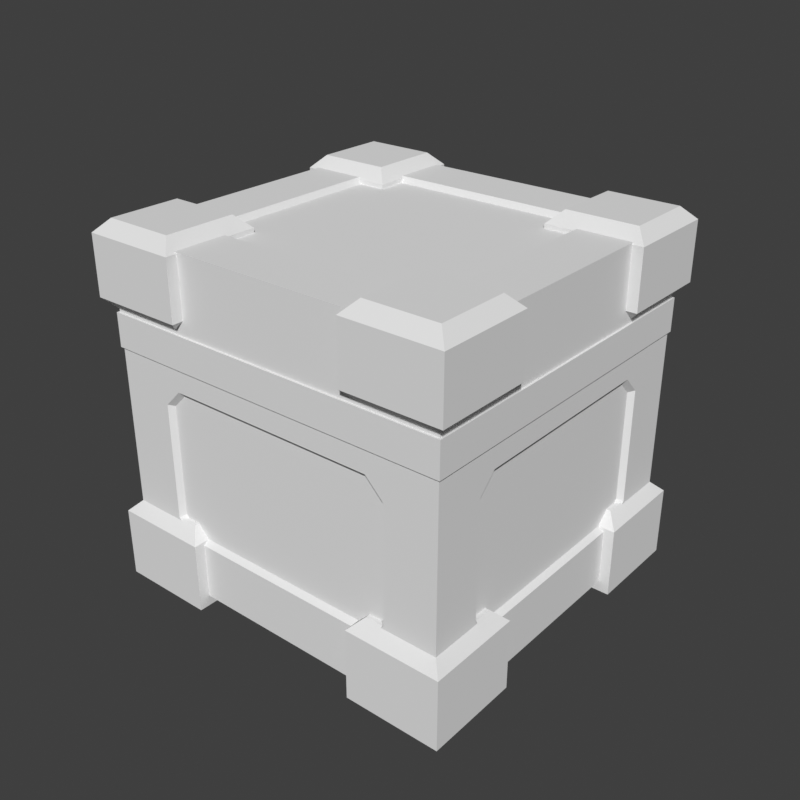 # Source: crate-supply.blend  (saved by Blender 5.2.45; exported with 4.5.12 LTS)
import bpy
from mathutils import Matrix  # noqa: F401  (used for matrix-valued properties, if any)

bpy.ops.wm.read_factory_settings(use_empty=True)
scene = bpy.context.scene
scene.name = 'Scene'

# ---- world
world_preview = bpy.data.worlds.new('Preview'); scene.world = world_preview
world_preview.use_nodes = True; world_preview.node_tree.nodes.clear()
_N = world_preview.node_tree.nodes; _L = world_preview.node_tree.links
n0 = _N.new('ShaderNodeBackground'); n0.name = 'Background'; n0.location = (-200, 100)
n0.inputs[0].default_value = (0.05, 0.05, 0.05, 1.0)
n1 = _N.new('ShaderNodeOutputWorld'); n1.name = 'World Output'; n1.location = (200, 100)
_L.new(n0.outputs[0], n1.inputs[0])
n1.is_active_output = True
world_preview.color = (0.807, 0.807, 0.807)

# ---- meshes
me_prop = bpy.data.meshes.new('prop')
me_prop.from_pydata([(0.457, -0.437, 0.028), (0.457, 0.437, 0.028), (0.457, 0.437, 0.902), (0.457, -0.437, 0.902), (0.457, -0.259, 0.173), (0.457, 0.259, 0.173), (0.457, 0.304, 0.218), (0.457, 0.304, 0.52), (0.457, 0.259, 0.565), (0.457, -0.259, 0.565), (0.457, -0.304, 0.52), (0.457, -0.304, 0.218), (0.442, -0.253, 0.183), (0.442, 0.253, 0.183), (0.442, 0.294, 0.224), (0.442, 0.294, 0.514), (0.442, 0.253, 0.555), (0.442, -0.253, 0.555), (0.442, -0.294, 0.514), (0.442, -0.294, 0.224), (-0.457, 0.437, 0.028), (-0.457, -0.437, 0.028), (-0.457, -0.437, 0.902), (-0.457, 0.437, 0.902), (-0.457, 0.259, 0.173), (-0.457, -0.259, 0.173), (-0.457, -0.304, 0.218), (-0.457, -0.304, 0.52), (-0.457, -0.259, 0.565), (-0.457, 0.259, 0.565), (-0.457, 0.304, 0.52), (-0.457, 0.304, 0.218), (-0.442, 0.253, 0.183), (-0.442, -0.253, 0.183), (-0.442, -0.294, 0.224), (-0.442, -0.294, 0.514), (-0.442, -0.253, 0.555), (-0.442, 0.253, 0.555), (-0.442, 0.294, 0.514), (-0.442, 0.294, 0.224), (0.275, 0.437, 0.173), (-0.275, 0.437, 0.173), (-0.32, 0.437, 0.218), (-0.32, 0.437, 0.52), (-0.275, 0.437, 0.565), (0.275, 0.437, 0.565), (0.32, 0.437, 0.52), (0.32, 0.437, 0.218), (0.269, 0.422, 0.183), (-0.269, 0.422, 0.183), (-0.31, 0.422, 0.224), (-0.31, 0.422, 0.514), (-0.269, 0.422, 0.555), (0.269, 0.422, 0.555), (0.31, 0.422, 0.514), (0.31, 0.422, 0.224), (-0.275, -0.437, 0.173), (0.275, -0.437, 0.173), (0.32, -0.437, 0.218), (0.32, -0.437, 0.52), (0.275, -0.437, 0.565), (-0.275, -0.437, 0.565), (-0.32, -0.437, 0.52), (-0.32, -0.437, 0.218), (-0.269, -0.422, 0.183), (0.269, -0.422, 0.183), (0.31, -0.422, 0.224), (0.31, -0.422, 0.514), (0.269, -0.422, 0.555), (-0.269, -0.422, 0.555), (-0.31, -0.422, 0.514), (-0.31, -0.422, 0.224), (-0.258, -0.3, 0.902), (0.258, -0.3, 0.902), (0.318, -0.24, 0.902), (0.318, 0.24, 0.902), (0.258, 0.3, 0.902), (-0.258, 0.3, 0.902), (-0.318, 0.24, 0.902), (-0.318, -0.24, 0.902), (-0.252, -0.29, 0.887), (0.252, -0.29, 0.887), (0.308, -0.234, 0.887), (0.308, 0.234, 0.887), (0.252, 0.29, 0.887), (-0.252, 0.29, 0.887), (-0.308, 0.234, 0.887), (-0.308, -0.234, 0.887), (0.462, 0.442, 0.624), (-0.462, 0.442, 0.624), (-0.462, -0.442, 0.624), (0.462, -0.442, 0.624), (0.462, 0.442, 0.71), (-0.462, 0.442, 0.71), (-0.462, -0.442, 0.71), (0.462, -0.442, 0.71), (0.269, 0.249, 0.715), (0.453, 0.249, 0.715), (0.453, 0.433, 0.715), (0.269, 0.433, 0.715), (0.237, 0.217, 0.747), (0.485, 0.217, 0.747), (0.485, 0.465, 0.747), (0.237, 0.465, 0.747), (0.237, 0.217, 0.898), (0.485, 0.217, 0.898), (0.485, 0.465, 0.898), (0.237, 0.465, 0.898), (0.269, 0.249, 0.93), (0.453, 0.249, 0.93), (0.453, 0.433, 0.93), (0.269, 0.433, 0.93), (0.237, 0.217, 0.0), (0.485, 0.217, 0.0), (0.485, 0.465, 0.0), (0.237, 0.465, 0.0), (0.237, 0.217, 0.183), (0.485, 0.217, 0.183), (0.485, 0.465, 0.183), (0.237, 0.465, 0.183), (0.269, 0.249, 0.215), (0.453, 0.249, 0.215), (0.453, 0.433, 0.215), (0.269, 0.433, 0.215), (0.269, -0.249, 0.715), (0.453, -0.249, 0.715), (0.453, -0.433, 0.715), (0.269, -0.433, 0.715), (0.237, -0.217, 0.747), (0.485, -0.217, 0.747), (0.485, -0.465, 0.747), (0.237, -0.465, 0.747), (0.237, -0.217, 0.898), (0.485, -0.217, 0.898), (0.485, -0.465, 0.898), (0.237, -0.465, 0.898), (0.269, -0.249, 0.93), (0.453, -0.249, 0.93), (0.453, -0.433, 0.93), (0.269, -0.433, 0.93), (0.237, -0.217, 0.0), (0.485, -0.217, 0.0), (0.485, -0.465, 0.0), (0.237, -0.465, 0.0), (0.237, -0.217, 0.183), (0.485, -0.217, 0.183), (0.485, -0.465, 0.183), (0.237, -0.465, 0.183), (0.269, -0.249, 0.215), (0.453, -0.249, 0.215), (0.453, -0.433, 0.215), (0.269, -0.433, 0.215), (-0.269, 0.249, 0.715), (-0.453, 0.249, 0.715), (-0.453, 0.433, 0.715), (-0.269, 0.433, 0.715), (-0.237, 0.217, 0.747), (-0.485, 0.217, 0.747), (-0.485, 0.465, 0.747), (-0.237, 0.465, 0.747), (-0.237, 0.217, 0.898), (-0.485, 0.217, 0.898), (-0.485, 0.465, 0.898), (-0.237, 0.465, 0.898), (-0.269, 0.249, 0.93), (-0.453, 0.249, 0.93), (-0.453, 0.433, 0.93), (-0.269, 0.433, 0.93), (-0.237, 0.217, 0.0), (-0.485, 0.217, 0.0), (-0.485, 0.465, 0.0), (-0.237, 0.465, 0.0), (-0.237, 0.217, 0.183), (-0.485, 0.217, 0.183), (-0.485, 0.465, 0.183), (-0.237, 0.465, 0.183), (-0.269, 0.249, 0.215), (-0.453, 0.249, 0.215), (-0.453, 0.433, 0.215), (-0.269, 0.433, 0.215), (-0.269, -0.249, 0.715), (-0.453, -0.249, 0.715), (-0.453, -0.433, 0.715), (-0.269, -0.433, 0.715), (-0.237, -0.217, 0.747), (-0.485, -0.217, 0.747), (-0.485, -0.465, 0.747), (-0.237, -0.465, 0.747), (-0.237, -0.217, 0.898), (-0.485, -0.217, 0.898), (-0.485, -0.465, 0.898), (-0.237, -0.465, 0.898), (-0.269, -0.249, 0.93), (-0.453, -0.249, 0.93), (-0.453, -0.433, 0.93), (-0.269, -0.433, 0.93), (-0.237, -0.217, 0.0), (-0.485, -0.217, 0.0), (-0.485, -0.465, 0.0), (-0.237, -0.465, 0.0), (-0.237, -0.217, 0.183), (-0.485, -0.217, 0.183), (-0.485, -0.465, 0.183), (-0.237, -0.465, 0.183), (-0.269, -0.249, 0.215), (-0.453, -0.249, 0.215), (-0.453, -0.433, 0.215), (-0.269, -0.433, 0.215)], [], [(0, 1, 5, 4), (1, 6, 5), (1, 2, 7, 6), (2, 8, 7), (2, 3, 9, 8), (3, 10, 9), (3, 0, 11, 10), (0, 4, 11), (4, 5, 13, 12), (5, 6, 14, 13), (6, 7, 15, 14), (7, 8, 16, 15), (8, 9, 17, 16), (9, 10, 18, 17), (10, 11, 19, 18), (11, 4, 12, 19), (12, 13, 14, 15), (12, 15, 16, 17), (12, 17, 18, 19), (20, 21, 25, 24), (21, 26, 25), (21, 22, 27, 26), (22, 28, 27), (22, 23, 29, 28), (23, 30, 29), (23, 20, 31, 30), (20, 24, 31), (24, 25, 33, 32), (25, 26, 34, 33), (26, 27, 35, 34), (27, 28, 36, 35), (28, 29, 37, 36), (29, 30, 38, 37), (30, 31, 39, 38), (31, 24, 32, 39), (32, 33, 34, 35), (32, 35, 36, 37), (32, 37, 38, 39), (1, 20, 41, 40), (20, 42, 41), (20, 23, 43, 42), (23, 44, 43), (23, 2, 45, 44), (2, 46, 45), (2, 1, 47, 46), (1, 40, 47), (40, 41, 49, 48), (41, 42, 50, 49), (42, 43, 51, 50), (43, 44, 52, 51), (44, 45, 53, 52), (45, 46, 54, 53), (46, 47, 55, 54), (47, 40, 48, 55), (48, 49, 50, 51), (48, 51, 52, 53), (48, 53, 54, 55), (21, 0, 57, 56), (0, 58, 57), (0, 3, 59, 58), (3, 60, 59), (3, 22, 61, 60), (22, 62, 61), (22, 21, 63, 62), (21, 56, 63), (56, 57, 65, 64), (57, 58, 66, 65), (58, 59, 67, 66), (59, 60, 68, 67), (60, 61, 69, 68), (61, 62, 70, 69), (62, 63, 71, 70), (63, 56, 64, 71), (64, 65, 66, 67), (64, 67, 68, 69), (64, 69, 70, 71), (22, 3, 73, 72), (3, 74, 73), (3, 2, 75, 74), (2, 76, 75), (2, 23, 77, 76), (23, 78, 77), (23, 22, 79, 78), (22, 72, 79), (72, 73, 81, 80), (73, 74, 82, 81), (74, 75, 83, 82), (75, 76, 84, 83), (76, 77, 85, 84), (77, 78, 86, 85), (78, 79, 87, 86), (79, 72, 80, 87), (80, 81, 82, 83), (80, 83, 84, 85), (80, 85, 86, 87), (20, 1, 0, 21), (88, 89, 93, 92), (89, 90, 94, 93), (90, 91, 95, 94), (91, 88, 92, 95), (91, 90, 89, 88), (92, 93, 94, 95), (96, 97, 101, 100), (97, 98, 102, 101), (98, 99, 103, 102), (99, 96, 100, 103), (100, 101, 105, 104), (101, 102, 106, 105), (102, 103, 107, 106), (103, 100, 104, 107), (104, 105, 109, 108), (105, 106, 110, 109), (106, 107, 111, 110), (107, 104, 108, 111), (99, 98, 97, 96), (108, 109, 110, 111), (112, 113, 117, 116), (113, 114, 118, 117), (114, 115, 119, 118), (115, 112, 116, 119), (116, 117, 121, 120), (117, 118, 122, 121), (118, 119, 123, 122), (119, 116, 120, 123), (115, 114, 113, 112), (120, 121, 122, 123), (124, 128, 129, 125), (125, 129, 130, 126), (126, 130, 131, 127), (127, 131, 128, 124), (128, 132, 133, 129), (129, 133, 134, 130), (130, 134, 135, 131), (131, 135, 132, 128), (132, 136, 137, 133), (133, 137, 138, 134), (134, 138, 139, 135), (135, 139, 136, 132), (127, 124, 125, 126), (136, 139, 138, 137), (140, 144, 145, 141), (141, 145, 146, 142), (142, 146, 147, 143), (143, 147, 144, 140), (144, 148, 149, 145), (145, 149, 150, 146), (146, 150, 151, 147), (147, 151, 148, 144), (143, 140, 141, 142), (148, 151, 150, 149), (152, 156, 157, 153), (153, 157, 158, 154), (154, 158, 159, 155), (155, 159, 156, 152), (156, 160, 161, 157), (157, 161, 162, 158), (158, 162, 163, 159), (159, 163, 160, 156), (160, 164, 165, 161), (161, 165, 166, 162), (162, 166, 167, 163), (163, 167, 164, 160), (155, 152, 153, 154), (164, 167, 166, 165), (168, 172, 173, 169), (169, 173, 174, 170), (170, 174, 175, 171), (171, 175, 172, 168), (172, 176, 177, 173), (173, 177, 178, 174), (174, 178, 179, 175), (175, 179, 176, 172), (171, 168, 169, 170), (176, 179, 178, 177), (180, 181, 185, 184), (181, 182, 186, 185), (182, 183, 187, 186), (183, 180, 184, 187), (184, 185, 189, 188), (185, 186, 190, 189), (186, 187, 191, 190), (187, 184, 188, 191), (188, 189, 193, 192), (189, 190, 194, 193), (190, 191, 195, 194), (191, 188, 192, 195), (183, 182, 181, 180), (192, 193, 194, 195), (196, 197, 201, 200), (197, 198, 202, 201), (198, 199, 203, 202), (199, 196, 200, 203), (200, 201, 205, 204), (201, 202, 206, 205), (202, 203, 207, 206), (203, 200, 204, 207), (199, 198, 197, 196), (204, 205, 206, 207)])
me_prop.update()

# ---- objects
ob_prop = bpy.data.objects.new('prop', me_prop)

# ---- transforms, parenting, visibility, modifiers, constraints
ob_prop.location = (0.0, 0.0, 0.0)

# ---- collection membership
scene.collection.objects.link(ob_prop)

# ---- scene / render settings (as saved in the file)
scene.frame_start = 1; scene.frame_end = 250; scene.frame_set(1)
scene.render.engine = 'BLENDER_WORKBENCH'
scene.render.image_settings.color_mode = 'RGB'
scene.render.resolution_x = 384
scene.render.resolution_y = 384
scene.render.fps = 30
scene.render.bake_bias = 0.0
scene.render.bake_samples = 0
scene.render.compositor_device = 'GPU'
scene.eevee.use_volume_custom_range = False
scene.eevee.fast_gi_thickness_near = 0.1
scene.eevee.fast_gi_thickness_far = 0.0
scene.eevee.ray_tracing_options.screen_trace_thickness = 0.1
scene.view_settings.view_transform = 'Standard'
bpy.context.view_layer.update()

# ---- added for rendering (the .blend has no active camera and no usable light): camera, sun
cam_auto = bpy.data.cameras.new('AutoCamera')
cam_auto.lens = 50.0
cam_auto.sensor_width = 36.0
cam_auto.clip_end = 1000.0
ob_auto_camera = bpy.data.objects.new('AutoCamera', cam_auto)
scene.collection.objects.link(ob_auto_camera)
ob_auto_camera.location = (1.51203, -1.81443, 1.67462)
ob_auto_camera.rotation_euler = (1.09748, -7.21219e-08, 0.694738)
scene.camera = ob_auto_camera
light_auto_sun = bpy.data.lights.new('AutoSun', 'SUN')
light_auto_sun.energy = 3.0
light_auto_sun.angle = 0.0523599
ob_auto_sun = bpy.data.objects.new('AutoSun', light_auto_sun)
scene.collection.objects.link(ob_auto_sun)
ob_auto_sun.rotation_euler = (0.872665, 0.174533, 0.523599)
bpy.context.view_layer.update()
